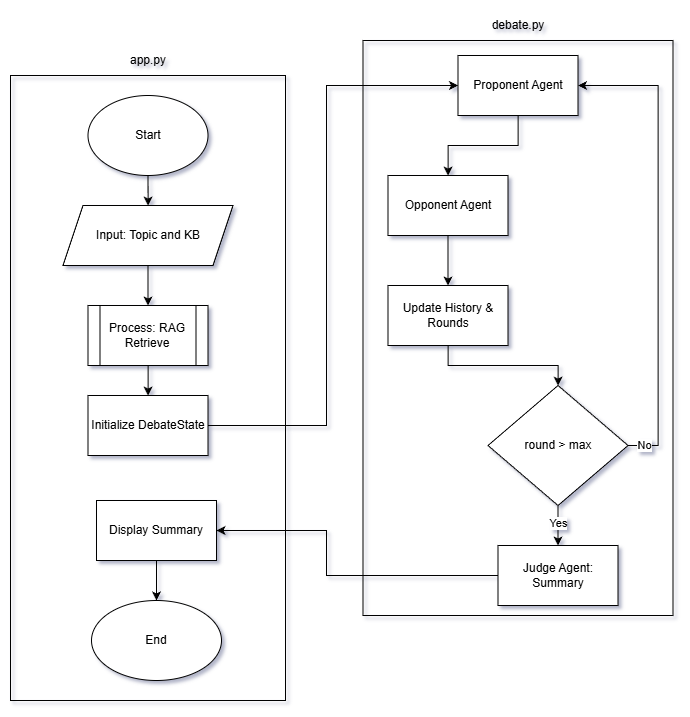

The diagram above was exported from draw.io. Its source (the exported page's mxGraphModel, read from the mxfile embedded in the PNG):
<mxGraphModel dx="1969" dy="2180" grid="1" gridSize="10" guides="1" tooltips="1" connect="1" arrows="1" fold="1" page="1" pageScale="1" pageWidth="850" pageHeight="1100" math="0" shadow="0">
  <root>
    <mxCell id="0" />
    <mxCell id="1" parent="0" />
    <mxCell id="wNoGWIxypTBluc6BmN5G-3" edge="1" parent="1" source="wNoGWIxypTBluc6BmN5G-1" style="edgeStyle=orthogonalEdgeStyle;rounded=0;orthogonalLoop=1;jettySize=auto;html=1;" target="wNoGWIxypTBluc6BmN5G-2" value="">
      <mxGeometry relative="1" as="geometry" />
    </mxCell>
    <mxCell id="wNoGWIxypTBluc6BmN5G-1" parent="1" style="ellipse;whiteSpace=wrap;html=1;" value="Start" vertex="1">
      <mxGeometry height="80" width="120" x="171.5" y="45" as="geometry" />
    </mxCell>
    <mxCell id="wNoGWIxypTBluc6BmN5G-5" edge="1" parent="1" source="wNoGWIxypTBluc6BmN5G-2" style="edgeStyle=orthogonalEdgeStyle;rounded=0;orthogonalLoop=1;jettySize=auto;html=1;" target="wNoGWIxypTBluc6BmN5G-4" value="">
      <mxGeometry relative="1" as="geometry" />
    </mxCell>
    <mxCell id="wNoGWIxypTBluc6BmN5G-2" parent="1" style="shape=parallelogram;perimeter=parallelogramPerimeter;whiteSpace=wrap;html=1;fixedSize=1;" value="Input: Topic and KB" vertex="1">
      <mxGeometry height="60" width="170" x="146.5" y="155" as="geometry" />
    </mxCell>
    <mxCell id="wNoGWIxypTBluc6BmN5G-7" edge="1" parent="1" source="wNoGWIxypTBluc6BmN5G-4" style="edgeStyle=orthogonalEdgeStyle;rounded=0;orthogonalLoop=1;jettySize=auto;html=1;" target="wNoGWIxypTBluc6BmN5G-6" value="">
      <mxGeometry relative="1" as="geometry" />
    </mxCell>
    <mxCell id="wNoGWIxypTBluc6BmN5G-4" parent="1" style="shape=process;whiteSpace=wrap;html=1;backgroundOutline=1;" value="Process: RAG Retrieve" vertex="1">
      <mxGeometry height="60" width="120" x="171.5" y="255" as="geometry" />
    </mxCell>
    <mxCell id="wNoGWIxypTBluc6BmN5G-11" edge="1" parent="1" source="wNoGWIxypTBluc6BmN5G-6" style="edgeStyle=orthogonalEdgeStyle;rounded=0;orthogonalLoop=1;jettySize=auto;html=1;entryX=0;entryY=0.5;entryDx=0;entryDy=0;" target="wNoGWIxypTBluc6BmN5G-10" value="">
      <mxGeometry relative="1" as="geometry">
        <Array as="points">
          <mxPoint x="410" y="375" />
          <mxPoint x="410" y="35" />
        </Array>
      </mxGeometry>
    </mxCell>
    <mxCell id="wNoGWIxypTBluc6BmN5G-6" parent="1" style="whiteSpace=wrap;html=1;" value="Initialize DebateState" vertex="1">
      <mxGeometry height="60" width="120" x="171.5" y="345" as="geometry" />
    </mxCell>
    <mxCell id="wNoGWIxypTBluc6BmN5G-8" parent="1" style="rounded=0;whiteSpace=wrap;html=1;fillColor=none;align=left;strokeColor=light-dark(#000000,#21FFF7);" value="" vertex="1">
      <mxGeometry height="625" width="275" x="94" y="25" as="geometry" />
    </mxCell>
    <mxCell id="wNoGWIxypTBluc6BmN5G-9" parent="1" style="text;html=1;whiteSpace=wrap;strokeColor=none;fillColor=none;align=center;verticalAlign=middle;rounded=0;" value="app.py" vertex="1">
      <mxGeometry height="30" width="60" x="201.5" y="-5" as="geometry" />
    </mxCell>
    <mxCell id="wNoGWIxypTBluc6BmN5G-13" edge="1" parent="1" source="wNoGWIxypTBluc6BmN5G-10" style="edgeStyle=orthogonalEdgeStyle;rounded=0;orthogonalLoop=1;jettySize=auto;html=1;" target="wNoGWIxypTBluc6BmN5G-12" value="">
      <mxGeometry relative="1" as="geometry" />
    </mxCell>
    <mxCell id="wNoGWIxypTBluc6BmN5G-10" parent="1" style="whiteSpace=wrap;html=1;" value="Proponent Agent" vertex="1">
      <mxGeometry height="60" width="120" x="541.5" y="5" as="geometry" />
    </mxCell>
    <mxCell id="wNoGWIxypTBluc6BmN5G-15" edge="1" parent="1" source="wNoGWIxypTBluc6BmN5G-12" style="edgeStyle=orthogonalEdgeStyle;rounded=0;orthogonalLoop=1;jettySize=auto;html=1;" target="wNoGWIxypTBluc6BmN5G-14" value="">
      <mxGeometry relative="1" as="geometry" />
    </mxCell>
    <mxCell id="wNoGWIxypTBluc6BmN5G-12" parent="1" style="whiteSpace=wrap;html=1;" value="Opponent Agent" vertex="1">
      <mxGeometry height="60" width="120" x="471.5" y="125" as="geometry" />
    </mxCell>
    <mxCell id="wNoGWIxypTBluc6BmN5G-17" edge="1" parent="1" source="wNoGWIxypTBluc6BmN5G-14" style="edgeStyle=orthogonalEdgeStyle;rounded=0;orthogonalLoop=1;jettySize=auto;html=1;" target="wNoGWIxypTBluc6BmN5G-16" value="">
      <mxGeometry relative="1" as="geometry" />
    </mxCell>
    <mxCell id="wNoGWIxypTBluc6BmN5G-14" parent="1" style="whiteSpace=wrap;html=1;" value="Update History &amp;amp; Rounds" vertex="1">
      <mxGeometry height="60" width="120" x="471.5" y="235" as="geometry" />
    </mxCell>
    <mxCell id="wNoGWIxypTBluc6BmN5G-18" edge="1" parent="1" source="wNoGWIxypTBluc6BmN5G-16" style="edgeStyle=orthogonalEdgeStyle;rounded=0;orthogonalLoop=1;jettySize=auto;html=1;entryX=1;entryY=0.5;entryDx=0;entryDy=0;" target="wNoGWIxypTBluc6BmN5G-10">
      <mxGeometry relative="1" as="geometry">
        <Array as="points">
          <mxPoint x="741.5" y="395" />
          <mxPoint x="741.5" y="35" />
        </Array>
      </mxGeometry>
    </mxCell>
    <mxCell id="wNoGWIxypTBluc6BmN5G-28" connectable="0" parent="wNoGWIxypTBluc6BmN5G-18" style="edgeLabel;html=1;align=center;verticalAlign=middle;resizable=0;points=[];" value="No" vertex="1">
      <mxGeometry relative="1" x="-0.9306" y="1" as="geometry">
        <mxPoint as="offset" />
      </mxGeometry>
    </mxCell>
    <mxCell id="wNoGWIxypTBluc6BmN5G-20" edge="1" parent="1" source="wNoGWIxypTBluc6BmN5G-16" style="edgeStyle=orthogonalEdgeStyle;rounded=0;orthogonalLoop=1;jettySize=auto;html=1;" target="wNoGWIxypTBluc6BmN5G-19" value="">
      <mxGeometry relative="1" as="geometry" />
    </mxCell>
    <mxCell id="wNoGWIxypTBluc6BmN5G-27" connectable="0" parent="wNoGWIxypTBluc6BmN5G-20" style="edgeLabel;html=1;align=center;verticalAlign=middle;resizable=0;points=[];" value="Yes" vertex="1">
      <mxGeometry relative="1" x="-0.1548" as="geometry">
        <mxPoint as="offset" />
      </mxGeometry>
    </mxCell>
    <mxCell id="wNoGWIxypTBluc6BmN5G-16" parent="1" style="rhombus;whiteSpace=wrap;html=1;" value="round &amp;gt; max" vertex="1">
      <mxGeometry height="120" width="140" x="571.5" y="335" as="geometry" />
    </mxCell>
    <mxCell id="wNoGWIxypTBluc6BmN5G-22" edge="1" parent="1" source="wNoGWIxypTBluc6BmN5G-19" style="edgeStyle=orthogonalEdgeStyle;rounded=0;orthogonalLoop=1;jettySize=auto;html=1;" target="wNoGWIxypTBluc6BmN5G-21" value="">
      <mxGeometry relative="1" as="geometry">
        <Array as="points">
          <mxPoint x="410" y="525" />
          <mxPoint x="410" y="480" />
        </Array>
      </mxGeometry>
    </mxCell>
    <mxCell id="wNoGWIxypTBluc6BmN5G-19" parent="1" style="whiteSpace=wrap;html=1;" value="Judge Agent: Summary" vertex="1">
      <mxGeometry height="60" width="120" x="581.5" y="495" as="geometry" />
    </mxCell>
    <mxCell id="wNoGWIxypTBluc6BmN5G-24" edge="1" parent="1" source="wNoGWIxypTBluc6BmN5G-21" style="edgeStyle=orthogonalEdgeStyle;rounded=0;orthogonalLoop=1;jettySize=auto;html=1;" target="wNoGWIxypTBluc6BmN5G-23" value="">
      <mxGeometry relative="1" as="geometry" />
    </mxCell>
    <mxCell id="wNoGWIxypTBluc6BmN5G-21" parent="1" style="whiteSpace=wrap;html=1;" value="Display Summary" vertex="1">
      <mxGeometry height="60" width="120" x="180" y="450" as="geometry" />
    </mxCell>
    <mxCell id="wNoGWIxypTBluc6BmN5G-23" parent="1" style="ellipse;whiteSpace=wrap;html=1;" value="End" vertex="1">
      <mxGeometry height="80" width="130" x="175" y="550" as="geometry" />
    </mxCell>
    <mxCell id="wNoGWIxypTBluc6BmN5G-25" parent="1" style="rounded=0;whiteSpace=wrap;html=1;fillColor=none;strokeColor=light-dark(#000000,#FF3F0F);" value="" vertex="1">
      <mxGeometry height="575" width="310" x="446.5" y="-10" as="geometry" />
    </mxCell>
    <mxCell id="wNoGWIxypTBluc6BmN5G-26" parent="1" style="text;html=1;whiteSpace=wrap;strokeColor=none;fillColor=none;align=center;verticalAlign=middle;rounded=0;" value="debate.py" vertex="1">
      <mxGeometry height="30" width="60" x="571.5" y="-40" as="geometry" />
    </mxCell>
  </root>
</mxGraphModel>